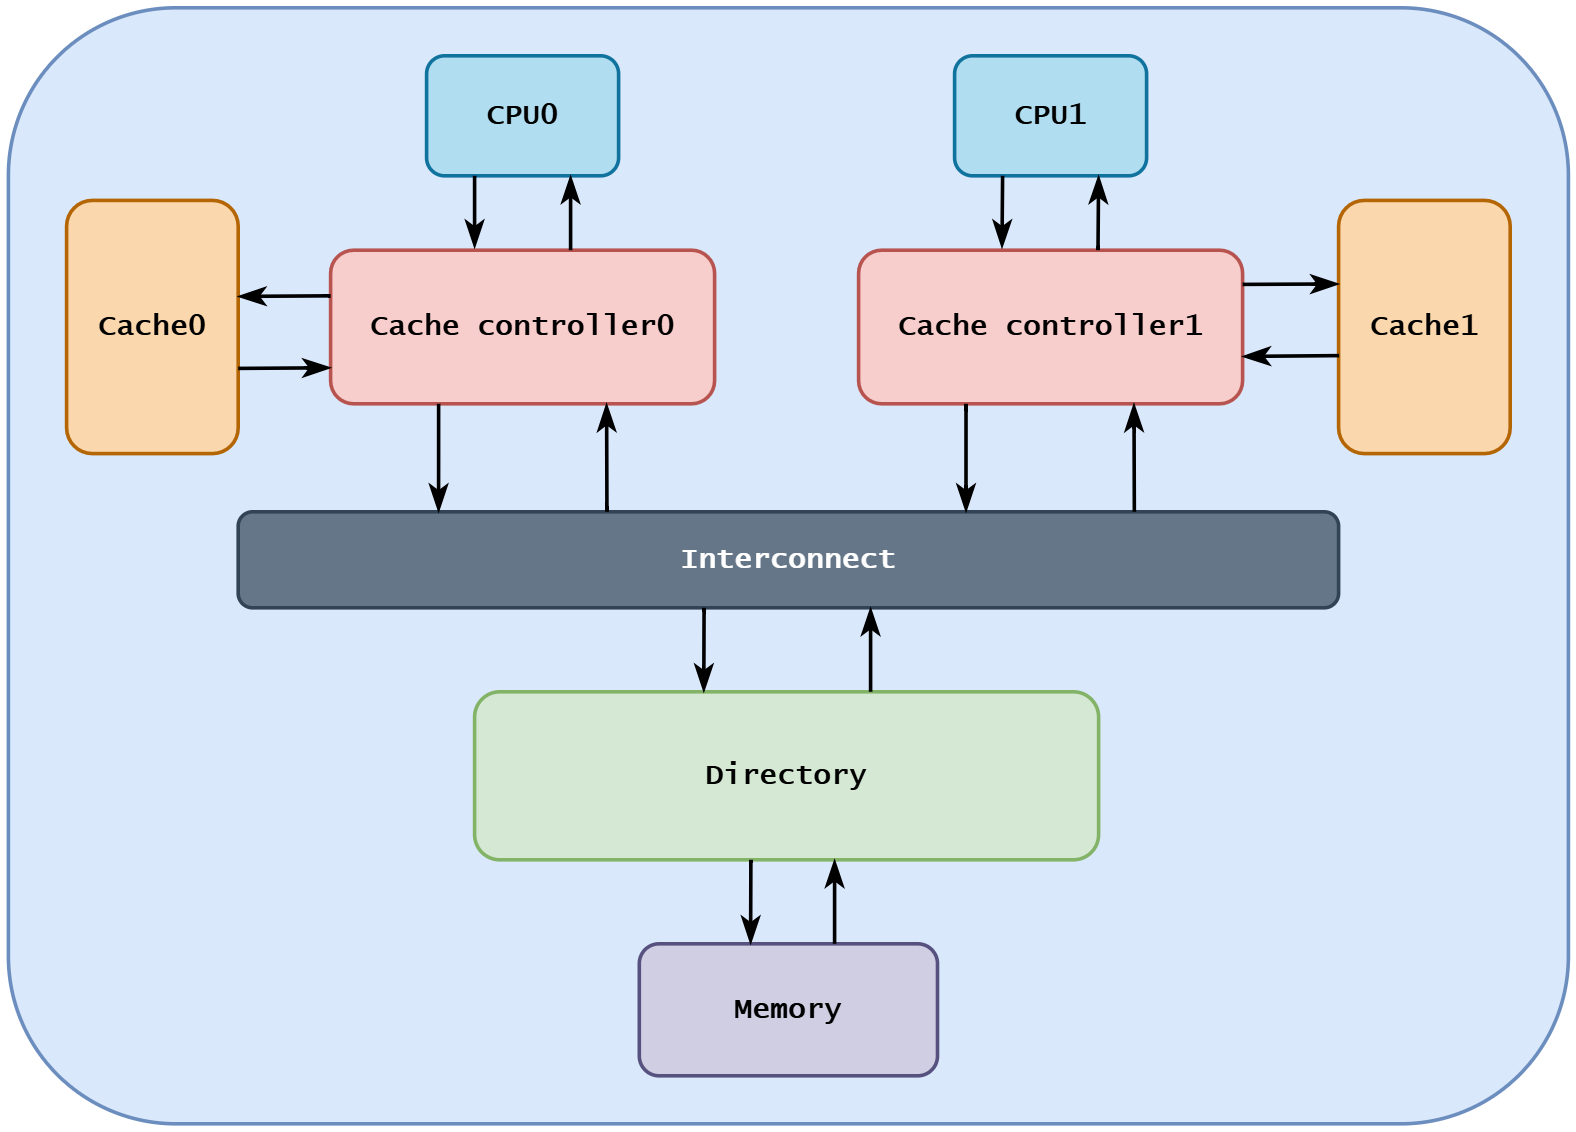

The diagram above was exported from draw.io. Its source (the exported page's mxGraphModel, read from the mxfile embedded in the PNG):
<mxGraphModel dx="3405" dy="1835" grid="1" gridSize="10" guides="1" tooltips="1" connect="1" arrows="1" fold="1" page="0" pageScale="1" pageWidth="827" pageHeight="1169" math="0" shadow="0">
  <root>
    <mxCell id="0" />
    <mxCell id="1" parent="0" />
    <mxCell id="qw1Av9bMxZaOR7o8pQ_K-31" value="" style="rounded=1;whiteSpace=wrap;html=1;fontFamily=Architects Daughter;fontSource=https%3A%2F%2Ffonts.googleapis.com%2Fcss%3Ffamily%3DArchitects%2BDaughter;fillColor=#dae8fc;strokeColor=#6c8ebf;strokeWidth=3;" vertex="1" parent="1">
      <mxGeometry x="-268.5" y="-20" width="1300" height="930" as="geometry" />
    </mxCell>
    <mxCell id="qw1Av9bMxZaOR7o8pQ_K-1" value="&lt;font style=&quot;font-size: 24px;&quot; face=&quot;Lucida Console&quot;&gt;&lt;b&gt;CPU0&lt;/b&gt;&lt;/font&gt;" style="rounded=1;whiteSpace=wrap;html=1;fontFamily=Architects Daughter;fontSource=https%3A%2F%2Ffonts.googleapis.com%2Fcss%3Ffamily%3DArchitects%2BDaughter;fillColor=#b1ddf0;strokeColor=#10739e;shadow=0;glass=0;strokeWidth=3;" vertex="1" parent="1">
      <mxGeometry x="80" y="20" width="160" height="100" as="geometry" />
    </mxCell>
    <mxCell id="qw1Av9bMxZaOR7o8pQ_K-3" value="&lt;font style=&quot;font-size: 24px;&quot; face=&quot;Lucida Console&quot;&gt;&lt;b&gt;Cache controller0&lt;/b&gt;&lt;/font&gt;" style="rounded=1;whiteSpace=wrap;html=1;fontFamily=Architects Daughter;fontSource=https%3A%2F%2Ffonts.googleapis.com%2Fcss%3Ffamily%3DArchitects%2BDaughter;strokeWidth=3;fillColor=#f8cecc;strokeColor=#b85450;" vertex="1" parent="1">
      <mxGeometry y="182" width="320" height="128" as="geometry" />
    </mxCell>
    <mxCell id="qw1Av9bMxZaOR7o8pQ_K-5" value="&lt;font style=&quot;font-size: 24px;&quot; face=&quot;Lucida Console&quot;&gt;&lt;b&gt;Cache0&lt;/b&gt;&lt;/font&gt;" style="rounded=1;whiteSpace=wrap;html=1;fontFamily=Architects Daughter;fontSource=https%3A%2F%2Ffonts.googleapis.com%2Fcss%3Ffamily%3DArchitects%2BDaughter;fillColor=#fad7ac;strokeColor=#b46504;strokeWidth=3;" vertex="1" parent="1">
      <mxGeometry x="-220" y="140.5" width="143" height="211" as="geometry" />
    </mxCell>
    <mxCell id="qw1Av9bMxZaOR7o8pQ_K-9" value="&lt;font style=&quot;font-size: 24px;&quot; face=&quot;Lucida Console&quot;&gt;&lt;b&gt;CPU1&lt;/b&gt;&lt;/font&gt;" style="rounded=1;whiteSpace=wrap;html=1;fontFamily=Architects Daughter;fontSource=https%3A%2F%2Ffonts.googleapis.com%2Fcss%3Ffamily%3DArchitects%2BDaughter;fillColor=#b1ddf0;strokeColor=#10739e;shadow=0;glass=0;strokeWidth=3;" vertex="1" parent="1">
      <mxGeometry x="520" y="20" width="160" height="100" as="geometry" />
    </mxCell>
    <mxCell id="qw1Av9bMxZaOR7o8pQ_K-10" value="&lt;font style=&quot;font-size: 24px;&quot; face=&quot;Lucida Console&quot;&gt;&lt;b&gt;Cache controller1&lt;/b&gt;&lt;/font&gt;" style="rounded=1;whiteSpace=wrap;html=1;fontFamily=Architects Daughter;fontSource=https%3A%2F%2Ffonts.googleapis.com%2Fcss%3Ffamily%3DArchitects%2BDaughter;strokeWidth=3;fillColor=#f8cecc;strokeColor=#b85450;" vertex="1" parent="1">
      <mxGeometry x="440" y="182" width="320" height="128" as="geometry" />
    </mxCell>
    <mxCell id="qw1Av9bMxZaOR7o8pQ_K-11" value="&lt;font style=&quot;font-size: 24px;&quot; face=&quot;Lucida Console&quot;&gt;&lt;b&gt;Cache1&lt;/b&gt;&lt;/font&gt;" style="rounded=1;whiteSpace=wrap;html=1;fontFamily=Architects Daughter;fontSource=https%3A%2F%2Ffonts.googleapis.com%2Fcss%3Ffamily%3DArchitects%2BDaughter;fillColor=#fad7ac;strokeColor=#b46504;strokeWidth=3;" vertex="1" parent="1">
      <mxGeometry x="840" y="140.5" width="143" height="211" as="geometry" />
    </mxCell>
    <mxCell id="qw1Av9bMxZaOR7o8pQ_K-12" value="&lt;font style=&quot;font-size: 24px;&quot; face=&quot;Lucida Console&quot;&gt;&lt;b&gt;Interconnect&lt;/b&gt;&lt;/font&gt;" style="rounded=1;whiteSpace=wrap;html=1;fontFamily=Architects Daughter;fontSource=https%3A%2F%2Ffonts.googleapis.com%2Fcss%3Ffamily%3DArchitects%2BDaughter;fillColor=#647687;strokeColor=#314354;strokeWidth=3;fontColor=#ffffff;" vertex="1" parent="1">
      <mxGeometry x="-77" y="400" width="917" height="80" as="geometry" />
    </mxCell>
    <mxCell id="qw1Av9bMxZaOR7o8pQ_K-13" value="&lt;font style=&quot;font-size: 24px;&quot; face=&quot;Lucida Console&quot;&gt;&lt;b&gt;Directory&lt;/b&gt;&lt;/font&gt;" style="rounded=1;whiteSpace=wrap;html=1;fontFamily=Architects Daughter;fontSource=https%3A%2F%2Ffonts.googleapis.com%2Fcss%3Ffamily%3DArchitects%2BDaughter;fillColor=#d5e8d4;strokeColor=#82b366;strokeWidth=3;" vertex="1" parent="1">
      <mxGeometry x="120" y="550" width="520" height="140" as="geometry" />
    </mxCell>
    <mxCell id="qw1Av9bMxZaOR7o8pQ_K-14" value="&lt;font style=&quot;font-size: 24px;&quot; face=&quot;Lucida Console&quot;&gt;&lt;b&gt;Memory&lt;/b&gt;&lt;/font&gt;" style="rounded=1;whiteSpace=wrap;html=1;fontFamily=Architects Daughter;fontSource=https%3A%2F%2Ffonts.googleapis.com%2Fcss%3Ffamily%3DArchitects%2BDaughter;fillColor=#d0cee2;strokeColor=#56517e;strokeWidth=3;" vertex="1" parent="1">
      <mxGeometry x="257.25" y="760" width="248.5" height="110" as="geometry" />
    </mxCell>
    <mxCell id="qw1Av9bMxZaOR7o8pQ_K-15" value="" style="endArrow=classicThin;html=1;rounded=0;fontFamily=Architects Daughter;fontSource=https%3A%2F%2Ffonts.googleapis.com%2Fcss%3Ffamily%3DArchitects%2BDaughter;fontSize=16;startSize=14;endSize=14;sourcePerimeterSpacing=8;targetPerimeterSpacing=8;curved=1;endFill=1;exitX=0.25;exitY=1;exitDx=0;exitDy=0;strokeWidth=3;" edge="1" parent="1" source="qw1Av9bMxZaOR7o8pQ_K-1">
      <mxGeometry width="50" height="50" relative="1" as="geometry">
        <mxPoint x="120" y="140.5" as="sourcePoint" />
        <mxPoint x="120" y="180" as="targetPoint" />
      </mxGeometry>
    </mxCell>
    <mxCell id="qw1Av9bMxZaOR7o8pQ_K-16" value="" style="endArrow=classicThin;html=1;rounded=0;fontFamily=Architects Daughter;fontSource=https%3A%2F%2Ffonts.googleapis.com%2Fcss%3Ffamily%3DArchitects%2BDaughter;fontSize=16;startSize=14;endSize=14;sourcePerimeterSpacing=8;targetPerimeterSpacing=8;curved=1;endFill=1;entryX=0.75;entryY=1;entryDx=0;entryDy=0;strokeWidth=3;" edge="1" parent="1" target="qw1Av9bMxZaOR7o8pQ_K-1">
      <mxGeometry width="50" height="50" relative="1" as="geometry">
        <mxPoint x="200" y="182" as="sourcePoint" />
        <mxPoint x="200" y="142.5" as="targetPoint" />
      </mxGeometry>
    </mxCell>
    <mxCell id="qw1Av9bMxZaOR7o8pQ_K-17" value="" style="endArrow=classicThin;html=1;rounded=0;fontFamily=Architects Daughter;fontSource=https%3A%2F%2Ffonts.googleapis.com%2Fcss%3Ffamily%3DArchitects%2BDaughter;fontSize=16;startSize=14;endSize=14;sourcePerimeterSpacing=8;targetPerimeterSpacing=8;curved=1;endFill=1;exitX=0.25;exitY=1;exitDx=0;exitDy=0;strokeWidth=3;" edge="1" parent="1" source="qw1Av9bMxZaOR7o8pQ_K-9">
      <mxGeometry width="50" height="50" relative="1" as="geometry">
        <mxPoint x="559.5" y="140.5" as="sourcePoint" />
        <mxPoint x="559.5" y="180" as="targetPoint" />
      </mxGeometry>
    </mxCell>
    <mxCell id="qw1Av9bMxZaOR7o8pQ_K-18" value="" style="endArrow=classicThin;html=1;rounded=0;fontFamily=Architects Daughter;fontSource=https%3A%2F%2Ffonts.googleapis.com%2Fcss%3Ffamily%3DArchitects%2BDaughter;fontSize=16;startSize=14;endSize=14;sourcePerimeterSpacing=8;targetPerimeterSpacing=8;curved=1;endFill=1;entryX=0.75;entryY=1;entryDx=0;entryDy=0;strokeWidth=3;" edge="1" parent="1" target="qw1Av9bMxZaOR7o8pQ_K-9">
      <mxGeometry width="50" height="50" relative="1" as="geometry">
        <mxPoint x="639.5" y="182" as="sourcePoint" />
        <mxPoint x="639.5" y="142.5" as="targetPoint" />
      </mxGeometry>
    </mxCell>
    <mxCell id="qw1Av9bMxZaOR7o8pQ_K-19" value="" style="endArrow=classicThin;html=1;rounded=0;fontFamily=Architects Daughter;fontSource=https%3A%2F%2Ffonts.googleapis.com%2Fcss%3Ffamily%3DArchitects%2BDaughter;fontSize=16;startSize=14;endSize=14;sourcePerimeterSpacing=8;targetPerimeterSpacing=8;curved=1;endFill=1;exitX=0;exitY=0.297;exitDx=0;exitDy=0;exitPerimeter=0;strokeWidth=3;" edge="1" parent="1" source="qw1Av9bMxZaOR7o8pQ_K-3">
      <mxGeometry width="50" height="50" relative="1" as="geometry">
        <mxPoint x="-10" y="221" as="sourcePoint" />
        <mxPoint x="-77" y="220.5" as="targetPoint" />
      </mxGeometry>
    </mxCell>
    <mxCell id="qw1Av9bMxZaOR7o8pQ_K-20" value="" style="endArrow=classicThin;html=1;rounded=0;fontFamily=Architects Daughter;fontSource=https%3A%2F%2Ffonts.googleapis.com%2Fcss%3Ffamily%3DArchitects%2BDaughter;fontSize=16;startSize=14;endSize=14;sourcePerimeterSpacing=8;targetPerimeterSpacing=8;curved=1;endFill=1;exitX=0;exitY=0.297;exitDx=0;exitDy=0;exitPerimeter=0;strokeWidth=3;" edge="1" parent="1">
      <mxGeometry width="50" height="50" relative="1" as="geometry">
        <mxPoint x="-77" y="280.5" as="sourcePoint" />
        <mxPoint y="280" as="targetPoint" />
      </mxGeometry>
    </mxCell>
    <mxCell id="qw1Av9bMxZaOR7o8pQ_K-21" value="" style="endArrow=classicThin;html=1;rounded=0;fontFamily=Architects Daughter;fontSource=https%3A%2F%2Ffonts.googleapis.com%2Fcss%3Ffamily%3DArchitects%2BDaughter;fontSize=16;startSize=14;endSize=14;sourcePerimeterSpacing=8;targetPerimeterSpacing=8;curved=1;endFill=1;exitX=0;exitY=0.297;exitDx=0;exitDy=0;exitPerimeter=0;entryX=0;entryY=0.33;entryDx=0;entryDy=0;entryPerimeter=0;strokeWidth=3;" edge="1" parent="1" target="qw1Av9bMxZaOR7o8pQ_K-11">
      <mxGeometry width="50" height="50" relative="1" as="geometry">
        <mxPoint x="760" y="210.5" as="sourcePoint" />
        <mxPoint x="837" y="210" as="targetPoint" />
      </mxGeometry>
    </mxCell>
    <mxCell id="qw1Av9bMxZaOR7o8pQ_K-22" value="" style="endArrow=classicThin;html=1;rounded=0;fontFamily=Architects Daughter;fontSource=https%3A%2F%2Ffonts.googleapis.com%2Fcss%3Ffamily%3DArchitects%2BDaughter;fontSize=16;startSize=14;endSize=14;sourcePerimeterSpacing=8;targetPerimeterSpacing=8;curved=1;endFill=1;exitX=0.003;exitY=0.613;exitDx=0;exitDy=0;exitPerimeter=0;strokeWidth=3;" edge="1" parent="1" source="qw1Av9bMxZaOR7o8pQ_K-11">
      <mxGeometry width="50" height="50" relative="1" as="geometry">
        <mxPoint x="837" y="270" as="sourcePoint" />
        <mxPoint x="760" y="270.5" as="targetPoint" />
      </mxGeometry>
    </mxCell>
    <mxCell id="qw1Av9bMxZaOR7o8pQ_K-23" value="" style="endArrow=classicThin;html=1;rounded=0;fontFamily=Architects Daughter;fontSource=https%3A%2F%2Ffonts.googleapis.com%2Fcss%3Ffamily%3DArchitects%2BDaughter;fontSize=16;startSize=14;endSize=14;sourcePerimeterSpacing=8;targetPerimeterSpacing=8;curved=1;endFill=1;entryX=0.193;entryY=0;entryDx=0;entryDy=0;entryPerimeter=0;strokeWidth=3;" edge="1" parent="1">
      <mxGeometry width="50" height="50" relative="1" as="geometry">
        <mxPoint x="90.02" y="310" as="sourcePoint" />
        <mxPoint x="90.00099999999999" y="400" as="targetPoint" />
      </mxGeometry>
    </mxCell>
    <mxCell id="qw1Av9bMxZaOR7o8pQ_K-24" value="" style="endArrow=classicThin;html=1;rounded=0;fontFamily=Architects Daughter;fontSource=https%3A%2F%2Ffonts.googleapis.com%2Fcss%3Ffamily%3DArchitects%2BDaughter;fontSize=16;startSize=14;endSize=14;sourcePerimeterSpacing=8;targetPerimeterSpacing=8;curved=1;endFill=1;exitX=0.346;exitY=0;exitDx=0;exitDy=0;exitPerimeter=0;strokeWidth=3;" edge="1" parent="1">
      <mxGeometry width="50" height="50" relative="1" as="geometry">
        <mxPoint x="230.28199999999993" y="400" as="sourcePoint" />
        <mxPoint x="230" y="310" as="targetPoint" />
      </mxGeometry>
    </mxCell>
    <mxCell id="qw1Av9bMxZaOR7o8pQ_K-25" value="" style="endArrow=classicThin;html=1;rounded=0;fontFamily=Architects Daughter;fontSource=https%3A%2F%2Ffonts.googleapis.com%2Fcss%3Ffamily%3DArchitects%2BDaughter;fontSize=16;startSize=14;endSize=14;sourcePerimeterSpacing=8;targetPerimeterSpacing=8;curved=1;endFill=1;entryX=0.193;entryY=0;entryDx=0;entryDy=0;entryPerimeter=0;strokeWidth=3;" edge="1" parent="1">
      <mxGeometry width="50" height="50" relative="1" as="geometry">
        <mxPoint x="529.52" y="310" as="sourcePoint" />
        <mxPoint x="529.501" y="400" as="targetPoint" />
      </mxGeometry>
    </mxCell>
    <mxCell id="qw1Av9bMxZaOR7o8pQ_K-26" value="" style="endArrow=classicThin;html=1;rounded=0;fontFamily=Architects Daughter;fontSource=https%3A%2F%2Ffonts.googleapis.com%2Fcss%3Ffamily%3DArchitects%2BDaughter;fontSize=16;startSize=14;endSize=14;sourcePerimeterSpacing=8;targetPerimeterSpacing=8;curved=1;endFill=1;exitX=0.346;exitY=0;exitDx=0;exitDy=0;exitPerimeter=0;strokeWidth=3;" edge="1" parent="1">
      <mxGeometry width="50" height="50" relative="1" as="geometry">
        <mxPoint x="669.7819999999999" y="400" as="sourcePoint" />
        <mxPoint x="669.5" y="310" as="targetPoint" />
      </mxGeometry>
    </mxCell>
    <mxCell id="qw1Av9bMxZaOR7o8pQ_K-27" value="" style="endArrow=classicThin;html=1;rounded=0;fontFamily=Architects Daughter;fontSource=https%3A%2F%2Ffonts.googleapis.com%2Fcss%3Ffamily%3DArchitects%2BDaughter;fontSize=16;startSize=14;endSize=14;sourcePerimeterSpacing=8;targetPerimeterSpacing=8;curved=1;endFill=1;strokeWidth=3;" edge="1" parent="1">
      <mxGeometry width="50" height="50" relative="1" as="geometry">
        <mxPoint x="311.23" y="480" as="sourcePoint" />
        <mxPoint x="311" y="550" as="targetPoint" />
      </mxGeometry>
    </mxCell>
    <mxCell id="qw1Av9bMxZaOR7o8pQ_K-28" value="" style="endArrow=classicThin;html=1;rounded=0;fontFamily=Architects Daughter;fontSource=https%3A%2F%2Ffonts.googleapis.com%2Fcss%3Ffamily%3DArchitects%2BDaughter;fontSize=16;startSize=14;endSize=14;sourcePerimeterSpacing=8;targetPerimeterSpacing=8;curved=1;endFill=1;strokeWidth=3;" edge="1" parent="1">
      <mxGeometry width="50" height="50" relative="1" as="geometry">
        <mxPoint x="450" y="550" as="sourcePoint" />
        <mxPoint x="450" y="480" as="targetPoint" />
      </mxGeometry>
    </mxCell>
    <mxCell id="qw1Av9bMxZaOR7o8pQ_K-29" value="" style="endArrow=classicThin;html=1;rounded=0;fontFamily=Architects Daughter;fontSource=https%3A%2F%2Ffonts.googleapis.com%2Fcss%3Ffamily%3DArchitects%2BDaughter;fontSize=16;startSize=14;endSize=14;sourcePerimeterSpacing=8;targetPerimeterSpacing=8;curved=1;endFill=1;strokeWidth=3;" edge="1" parent="1">
      <mxGeometry width="50" height="50" relative="1" as="geometry">
        <mxPoint x="350.23" y="690" as="sourcePoint" />
        <mxPoint x="350" y="760" as="targetPoint" />
      </mxGeometry>
    </mxCell>
    <mxCell id="qw1Av9bMxZaOR7o8pQ_K-30" value="" style="endArrow=classicThin;html=1;rounded=0;fontFamily=Architects Daughter;fontSource=https%3A%2F%2Ffonts.googleapis.com%2Fcss%3Ffamily%3DArchitects%2BDaughter;fontSize=16;startSize=14;endSize=14;sourcePerimeterSpacing=8;targetPerimeterSpacing=8;curved=1;endFill=1;strokeWidth=3;" edge="1" parent="1">
      <mxGeometry width="50" height="50" relative="1" as="geometry">
        <mxPoint x="420" y="760" as="sourcePoint" />
        <mxPoint x="420" y="690" as="targetPoint" />
      </mxGeometry>
    </mxCell>
  </root>
</mxGraphModel>